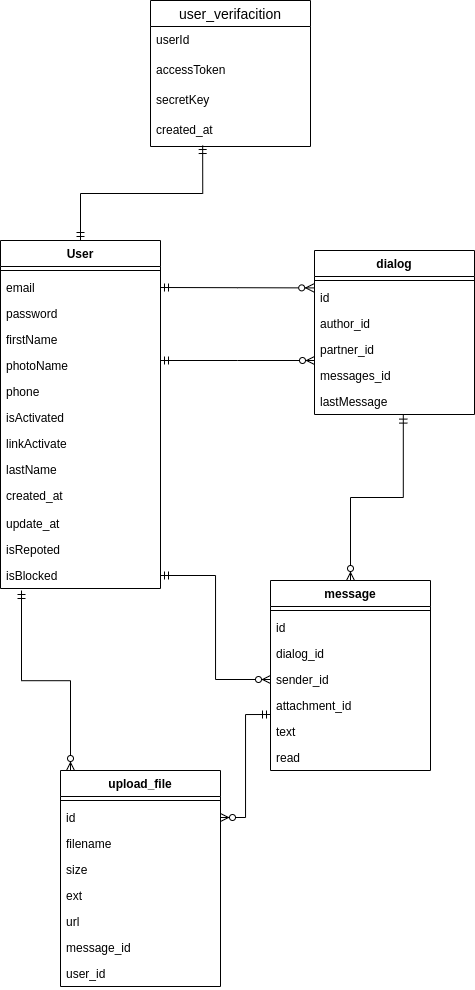

The diagram above was exported from draw.io. Its source (the exported page's mxGraphModel, read from the mxfile embedded in the PNG):
<mxGraphModel dx="1078" dy="1787" grid="1" gridSize="10" guides="1" tooltips="1" connect="1" arrows="1" fold="1" page="1" pageScale="1" pageWidth="827" pageHeight="1169" math="0" shadow="0">
  <root>
    <mxCell id="WIyWlLk6GJQsqaUBKTNV-0" />
    <mxCell id="WIyWlLk6GJQsqaUBKTNV-1" parent="WIyWlLk6GJQsqaUBKTNV-0" />
    <mxCell id="Z5bPQ3Elgx1Ai-uqJvqP-3" value="User" style="swimlane;fontStyle=1;align=center;verticalAlign=top;childLayout=stackLayout;horizontal=1;startSize=26;horizontalStack=0;resizeParent=1;resizeParentMax=0;resizeLast=0;collapsible=1;marginBottom=0;" parent="WIyWlLk6GJQsqaUBKTNV-1" vertex="1">
      <mxGeometry x="100" y="120" width="160" height="348" as="geometry" />
    </mxCell>
    <mxCell id="Z5bPQ3Elgx1Ai-uqJvqP-5" value="" style="line;strokeWidth=1;fillColor=none;align=left;verticalAlign=middle;spacingTop=-1;spacingLeft=3;spacingRight=3;rotatable=0;labelPosition=right;points=[];portConstraint=eastwest;" parent="Z5bPQ3Elgx1Ai-uqJvqP-3" vertex="1">
      <mxGeometry y="26" width="160" height="8" as="geometry" />
    </mxCell>
    <mxCell id="Z5bPQ3Elgx1Ai-uqJvqP-6" value="email" style="text;strokeColor=none;fillColor=none;align=left;verticalAlign=top;spacingLeft=4;spacingRight=4;overflow=hidden;rotatable=0;points=[[0,0.5],[1,0.5]];portConstraint=eastwest;" parent="Z5bPQ3Elgx1Ai-uqJvqP-3" vertex="1">
      <mxGeometry y="34" width="160" height="26" as="geometry" />
    </mxCell>
    <mxCell id="Z5bPQ3Elgx1Ai-uqJvqP-10" value="password" style="text;strokeColor=none;fillColor=none;align=left;verticalAlign=top;spacingLeft=4;spacingRight=4;overflow=hidden;rotatable=0;points=[[0,0.5],[1,0.5]];portConstraint=eastwest;" parent="Z5bPQ3Elgx1Ai-uqJvqP-3" vertex="1">
      <mxGeometry y="60" width="160" height="26" as="geometry" />
    </mxCell>
    <mxCell id="Z5bPQ3Elgx1Ai-uqJvqP-11" value="firstName" style="text;strokeColor=none;fillColor=none;align=left;verticalAlign=top;spacingLeft=4;spacingRight=4;overflow=hidden;rotatable=0;points=[[0,0.5],[1,0.5]];portConstraint=eastwest;" parent="Z5bPQ3Elgx1Ai-uqJvqP-3" vertex="1">
      <mxGeometry y="86" width="160" height="26" as="geometry" />
    </mxCell>
    <mxCell id="Z5bPQ3Elgx1Ai-uqJvqP-12" value="photoName" style="text;strokeColor=none;fillColor=none;align=left;verticalAlign=top;spacingLeft=4;spacingRight=4;overflow=hidden;rotatable=0;points=[[0,0.5],[1,0.5]];portConstraint=eastwest;" parent="Z5bPQ3Elgx1Ai-uqJvqP-3" vertex="1">
      <mxGeometry y="112" width="160" height="26" as="geometry" />
    </mxCell>
    <mxCell id="Z5bPQ3Elgx1Ai-uqJvqP-13" value="phone" style="text;strokeColor=none;fillColor=none;align=left;verticalAlign=top;spacingLeft=4;spacingRight=4;overflow=hidden;rotatable=0;points=[[0,0.5],[1,0.5]];portConstraint=eastwest;" parent="Z5bPQ3Elgx1Ai-uqJvqP-3" vertex="1">
      <mxGeometry y="138" width="160" height="26" as="geometry" />
    </mxCell>
    <mxCell id="Z5bPQ3Elgx1Ai-uqJvqP-14" value="isActivated" style="text;strokeColor=none;fillColor=none;align=left;verticalAlign=top;spacingLeft=4;spacingRight=4;overflow=hidden;rotatable=0;points=[[0,0.5],[1,0.5]];portConstraint=eastwest;" parent="Z5bPQ3Elgx1Ai-uqJvqP-3" vertex="1">
      <mxGeometry y="164" width="160" height="26" as="geometry" />
    </mxCell>
    <mxCell id="Z5bPQ3Elgx1Ai-uqJvqP-15" value="linkActivate" style="text;strokeColor=none;fillColor=none;align=left;verticalAlign=top;spacingLeft=4;spacingRight=4;overflow=hidden;rotatable=0;points=[[0,0.5],[1,0.5]];portConstraint=eastwest;" parent="Z5bPQ3Elgx1Ai-uqJvqP-3" vertex="1">
      <mxGeometry y="190" width="160" height="26" as="geometry" />
    </mxCell>
    <mxCell id="Z5bPQ3Elgx1Ai-uqJvqP-26" value="lastName" style="text;strokeColor=none;fillColor=none;align=left;verticalAlign=top;spacingLeft=4;spacingRight=4;overflow=hidden;rotatable=0;points=[[0,0.5],[1,0.5]];portConstraint=eastwest;" parent="Z5bPQ3Elgx1Ai-uqJvqP-3" vertex="1">
      <mxGeometry y="216" width="160" height="26" as="geometry" />
    </mxCell>
    <mxCell id="Z5bPQ3Elgx1Ai-uqJvqP-27" value="created_at" style="text;strokeColor=none;fillColor=none;align=left;verticalAlign=top;spacingLeft=4;spacingRight=4;overflow=hidden;rotatable=0;points=[[0,0.5],[1,0.5]];portConstraint=eastwest;" parent="Z5bPQ3Elgx1Ai-uqJvqP-3" vertex="1">
      <mxGeometry y="242" width="160" height="28" as="geometry" />
    </mxCell>
    <mxCell id="Z5bPQ3Elgx1Ai-uqJvqP-28" value="update_at" style="text;strokeColor=none;fillColor=none;align=left;verticalAlign=top;spacingLeft=4;spacingRight=4;overflow=hidden;rotatable=0;points=[[0,0.5],[1,0.5]];portConstraint=eastwest;" parent="Z5bPQ3Elgx1Ai-uqJvqP-3" vertex="1">
      <mxGeometry y="270" width="160" height="26" as="geometry" />
    </mxCell>
    <mxCell id="Z5bPQ3Elgx1Ai-uqJvqP-29" value="isRepoted" style="text;strokeColor=none;fillColor=none;align=left;verticalAlign=top;spacingLeft=4;spacingRight=4;overflow=hidden;rotatable=0;points=[[0,0.5],[1,0.5]];portConstraint=eastwest;" parent="Z5bPQ3Elgx1Ai-uqJvqP-3" vertex="1">
      <mxGeometry y="296" width="160" height="26" as="geometry" />
    </mxCell>
    <mxCell id="Z5bPQ3Elgx1Ai-uqJvqP-31" value="isBlocked" style="text;strokeColor=none;fillColor=none;align=left;verticalAlign=top;spacingLeft=4;spacingRight=4;overflow=hidden;rotatable=0;points=[[0,0.5],[1,0.5]];portConstraint=eastwest;" parent="Z5bPQ3Elgx1Ai-uqJvqP-3" vertex="1">
      <mxGeometry y="322" width="160" height="26" as="geometry" />
    </mxCell>
    <mxCell id="Z5bPQ3Elgx1Ai-uqJvqP-16" value="message" style="swimlane;fontStyle=1;align=center;verticalAlign=top;childLayout=stackLayout;horizontal=1;startSize=26;horizontalStack=0;resizeParent=1;resizeParentMax=0;resizeLast=0;collapsible=1;marginBottom=0;" parent="WIyWlLk6GJQsqaUBKTNV-1" vertex="1">
      <mxGeometry x="370" y="460" width="160" height="190" as="geometry" />
    </mxCell>
    <mxCell id="Z5bPQ3Elgx1Ai-uqJvqP-17" value="" style="line;strokeWidth=1;fillColor=none;align=left;verticalAlign=middle;spacingTop=-1;spacingLeft=3;spacingRight=3;rotatable=0;labelPosition=right;points=[];portConstraint=eastwest;" parent="Z5bPQ3Elgx1Ai-uqJvqP-16" vertex="1">
      <mxGeometry y="26" width="160" height="8" as="geometry" />
    </mxCell>
    <mxCell id="Z5bPQ3Elgx1Ai-uqJvqP-18" value="id" style="text;strokeColor=none;fillColor=none;align=left;verticalAlign=top;spacingLeft=4;spacingRight=4;overflow=hidden;rotatable=0;points=[[0,0.5],[1,0.5]];portConstraint=eastwest;" parent="Z5bPQ3Elgx1Ai-uqJvqP-16" vertex="1">
      <mxGeometry y="34" width="160" height="26" as="geometry" />
    </mxCell>
    <mxCell id="Z5bPQ3Elgx1Ai-uqJvqP-19" value="dialog_id" style="text;strokeColor=none;fillColor=none;align=left;verticalAlign=top;spacingLeft=4;spacingRight=4;overflow=hidden;rotatable=0;points=[[0,0.5],[1,0.5]];portConstraint=eastwest;" parent="Z5bPQ3Elgx1Ai-uqJvqP-16" vertex="1">
      <mxGeometry y="60" width="160" height="26" as="geometry" />
    </mxCell>
    <mxCell id="Z5bPQ3Elgx1Ai-uqJvqP-20" value="sender_id" style="text;strokeColor=none;fillColor=none;align=left;verticalAlign=top;spacingLeft=4;spacingRight=4;overflow=hidden;rotatable=0;points=[[0,0.5],[1,0.5]];portConstraint=eastwest;" parent="Z5bPQ3Elgx1Ai-uqJvqP-16" vertex="1">
      <mxGeometry y="86" width="160" height="26" as="geometry" />
    </mxCell>
    <mxCell id="Z5bPQ3Elgx1Ai-uqJvqP-21" value="attachment_id" style="text;strokeColor=none;fillColor=none;align=left;verticalAlign=top;spacingLeft=4;spacingRight=4;overflow=hidden;rotatable=0;points=[[0,0.5],[1,0.5]];portConstraint=eastwest;" parent="Z5bPQ3Elgx1Ai-uqJvqP-16" vertex="1">
      <mxGeometry y="112" width="160" height="26" as="geometry" />
    </mxCell>
    <mxCell id="Z5bPQ3Elgx1Ai-uqJvqP-22" value="text" style="text;strokeColor=none;fillColor=none;align=left;verticalAlign=top;spacingLeft=4;spacingRight=4;overflow=hidden;rotatable=0;points=[[0,0.5],[1,0.5]];portConstraint=eastwest;" parent="Z5bPQ3Elgx1Ai-uqJvqP-16" vertex="1">
      <mxGeometry y="138" width="160" height="26" as="geometry" />
    </mxCell>
    <mxCell id="Z5bPQ3Elgx1Ai-uqJvqP-23" value="read" style="text;strokeColor=none;fillColor=none;align=left;verticalAlign=top;spacingLeft=4;spacingRight=4;overflow=hidden;rotatable=0;points=[[0,0.5],[1,0.5]];portConstraint=eastwest;" parent="Z5bPQ3Elgx1Ai-uqJvqP-16" vertex="1">
      <mxGeometry y="164" width="160" height="26" as="geometry" />
    </mxCell>
    <mxCell id="Z5bPQ3Elgx1Ai-uqJvqP-57" value="user_verifacition" style="swimlane;fontStyle=0;childLayout=stackLayout;horizontal=1;startSize=26;horizontalStack=0;resizeParent=1;resizeParentMax=0;resizeLast=0;collapsible=1;marginBottom=0;align=center;fontSize=14;fontFamily=Helvetica;fontColor=default;fillColor=none;gradientColor=none;" parent="WIyWlLk6GJQsqaUBKTNV-1" vertex="1">
      <mxGeometry x="250" y="-120" width="160" height="146" as="geometry" />
    </mxCell>
    <mxCell id="Z5bPQ3Elgx1Ai-uqJvqP-58" value="userId" style="text;strokeColor=none;fillColor=none;spacingLeft=4;spacingRight=4;overflow=hidden;rotatable=0;points=[[0,0.5],[1,0.5]];portConstraint=eastwest;fontSize=12;fontFamily=Helvetica;fontColor=default;" parent="Z5bPQ3Elgx1Ai-uqJvqP-57" vertex="1">
      <mxGeometry y="26" width="160" height="30" as="geometry" />
    </mxCell>
    <mxCell id="Z5bPQ3Elgx1Ai-uqJvqP-59" value="accessToken" style="text;strokeColor=none;fillColor=none;spacingLeft=4;spacingRight=4;overflow=hidden;rotatable=0;points=[[0,0.5],[1,0.5]];portConstraint=eastwest;fontSize=12;fontFamily=Helvetica;fontColor=default;" parent="Z5bPQ3Elgx1Ai-uqJvqP-57" vertex="1">
      <mxGeometry y="56" width="160" height="30" as="geometry" />
    </mxCell>
    <mxCell id="Z5bPQ3Elgx1Ai-uqJvqP-60" value="secretKey" style="text;strokeColor=none;fillColor=none;spacingLeft=4;spacingRight=4;overflow=hidden;rotatable=0;points=[[0,0.5],[1,0.5]];portConstraint=eastwest;fontSize=12;fontFamily=Helvetica;fontColor=default;" parent="Z5bPQ3Elgx1Ai-uqJvqP-57" vertex="1">
      <mxGeometry y="86" width="160" height="30" as="geometry" />
    </mxCell>
    <mxCell id="Z5bPQ3Elgx1Ai-uqJvqP-61" value="created_at" style="text;strokeColor=none;fillColor=none;spacingLeft=4;spacingRight=4;overflow=hidden;rotatable=0;points=[[0,0.5],[1,0.5]];portConstraint=eastwest;fontSize=12;fontFamily=Helvetica;fontColor=default;" parent="Z5bPQ3Elgx1Ai-uqJvqP-57" vertex="1">
      <mxGeometry y="116" width="160" height="30" as="geometry" />
    </mxCell>
    <mxCell id="Z5bPQ3Elgx1Ai-uqJvqP-67" value="" style="fontSize=12;html=1;endArrow=ERmandOne;startArrow=ERmandOne;rounded=0;fontFamily=Helvetica;fontColor=default;exitX=0.5;exitY=0;exitDx=0;exitDy=0;entryX=0.326;entryY=0.967;entryDx=0;entryDy=0;entryPerimeter=0;edgeStyle=orthogonalEdgeStyle;" parent="WIyWlLk6GJQsqaUBKTNV-1" source="Z5bPQ3Elgx1Ai-uqJvqP-3" target="Z5bPQ3Elgx1Ai-uqJvqP-61" edge="1">
      <mxGeometry width="100" height="100" relative="1" as="geometry">
        <mxPoint x="270" y="240" as="sourcePoint" />
        <mxPoint x="320" y="30" as="targetPoint" />
      </mxGeometry>
    </mxCell>
    <mxCell id="ZsjenA19Q-jR-HUIvVAQ-0" value="upload_file" style="swimlane;fontStyle=1;align=center;verticalAlign=top;childLayout=stackLayout;horizontal=1;startSize=26;horizontalStack=0;resizeParent=1;resizeParentMax=0;resizeLast=0;collapsible=1;marginBottom=0;" vertex="1" parent="WIyWlLk6GJQsqaUBKTNV-1">
      <mxGeometry x="160" y="650" width="160" height="216" as="geometry" />
    </mxCell>
    <mxCell id="ZsjenA19Q-jR-HUIvVAQ-1" value="" style="line;strokeWidth=1;fillColor=none;align=left;verticalAlign=middle;spacingTop=-1;spacingLeft=3;spacingRight=3;rotatable=0;labelPosition=right;points=[];portConstraint=eastwest;" vertex="1" parent="ZsjenA19Q-jR-HUIvVAQ-0">
      <mxGeometry y="26" width="160" height="8" as="geometry" />
    </mxCell>
    <mxCell id="ZsjenA19Q-jR-HUIvVAQ-2" value="id" style="text;strokeColor=none;fillColor=none;align=left;verticalAlign=top;spacingLeft=4;spacingRight=4;overflow=hidden;rotatable=0;points=[[0,0.5],[1,0.5]];portConstraint=eastwest;" vertex="1" parent="ZsjenA19Q-jR-HUIvVAQ-0">
      <mxGeometry y="34" width="160" height="26" as="geometry" />
    </mxCell>
    <mxCell id="ZsjenA19Q-jR-HUIvVAQ-3" value="filename" style="text;strokeColor=none;fillColor=none;align=left;verticalAlign=top;spacingLeft=4;spacingRight=4;overflow=hidden;rotatable=0;points=[[0,0.5],[1,0.5]];portConstraint=eastwest;" vertex="1" parent="ZsjenA19Q-jR-HUIvVAQ-0">
      <mxGeometry y="60" width="160" height="26" as="geometry" />
    </mxCell>
    <mxCell id="ZsjenA19Q-jR-HUIvVAQ-4" value="size" style="text;strokeColor=none;fillColor=none;align=left;verticalAlign=top;spacingLeft=4;spacingRight=4;overflow=hidden;rotatable=0;points=[[0,0.5],[1,0.5]];portConstraint=eastwest;" vertex="1" parent="ZsjenA19Q-jR-HUIvVAQ-0">
      <mxGeometry y="86" width="160" height="26" as="geometry" />
    </mxCell>
    <mxCell id="ZsjenA19Q-jR-HUIvVAQ-5" value="ext" style="text;strokeColor=none;fillColor=none;align=left;verticalAlign=top;spacingLeft=4;spacingRight=4;overflow=hidden;rotatable=0;points=[[0,0.5],[1,0.5]];portConstraint=eastwest;" vertex="1" parent="ZsjenA19Q-jR-HUIvVAQ-0">
      <mxGeometry y="112" width="160" height="26" as="geometry" />
    </mxCell>
    <mxCell id="ZsjenA19Q-jR-HUIvVAQ-42" value="url" style="text;strokeColor=none;fillColor=none;align=left;verticalAlign=top;spacingLeft=4;spacingRight=4;overflow=hidden;rotatable=0;points=[[0,0.5],[1,0.5]];portConstraint=eastwest;" vertex="1" parent="ZsjenA19Q-jR-HUIvVAQ-0">
      <mxGeometry y="138" width="160" height="26" as="geometry" />
    </mxCell>
    <mxCell id="ZsjenA19Q-jR-HUIvVAQ-43" value="message_id" style="text;strokeColor=none;fillColor=none;align=left;verticalAlign=top;spacingLeft=4;spacingRight=4;overflow=hidden;rotatable=0;points=[[0,0.5],[1,0.5]];portConstraint=eastwest;" vertex="1" parent="ZsjenA19Q-jR-HUIvVAQ-0">
      <mxGeometry y="164" width="160" height="26" as="geometry" />
    </mxCell>
    <mxCell id="ZsjenA19Q-jR-HUIvVAQ-45" value="user_id" style="text;strokeColor=none;fillColor=none;align=left;verticalAlign=top;spacingLeft=4;spacingRight=4;overflow=hidden;rotatable=0;points=[[0,0.5],[1,0.5]];portConstraint=eastwest;" vertex="1" parent="ZsjenA19Q-jR-HUIvVAQ-0">
      <mxGeometry y="190" width="160" height="26" as="geometry" />
    </mxCell>
    <mxCell id="ZsjenA19Q-jR-HUIvVAQ-9" value="" style="edgeStyle=orthogonalEdgeStyle;fontSize=12;html=1;endArrow=ERzeroToMany;startArrow=ERmandOne;rounded=0;entryX=1;entryY=0.5;entryDx=0;entryDy=0;" edge="1" parent="WIyWlLk6GJQsqaUBKTNV-1" target="ZsjenA19Q-jR-HUIvVAQ-2">
      <mxGeometry width="100" height="100" relative="1" as="geometry">
        <mxPoint x="370" y="594" as="sourcePoint" />
        <mxPoint x="640" y="330" as="targetPoint" />
        <Array as="points">
          <mxPoint x="345" y="594" />
          <mxPoint x="345" y="697" />
        </Array>
      </mxGeometry>
    </mxCell>
    <mxCell id="ZsjenA19Q-jR-HUIvVAQ-24" value="" style="fontSize=12;html=1;endArrow=ERzeroToMany;startArrow=ERmandOne;rounded=0;edgeStyle=orthogonalEdgeStyle;entryX=0;entryY=0.5;entryDx=0;entryDy=0;" edge="1" parent="WIyWlLk6GJQsqaUBKTNV-1" source="Z5bPQ3Elgx1Ai-uqJvqP-31" target="Z5bPQ3Elgx1Ai-uqJvqP-20">
      <mxGeometry width="100" height="100" relative="1" as="geometry">
        <mxPoint x="209.99999999999983" y="501.00199999999984" as="sourcePoint" />
        <mxPoint x="320.32" y="667.4" as="targetPoint" />
      </mxGeometry>
    </mxCell>
    <mxCell id="ZsjenA19Q-jR-HUIvVAQ-25" value="dialog" style="swimlane;fontStyle=1;align=center;verticalAlign=top;childLayout=stackLayout;horizontal=1;startSize=26;horizontalStack=0;resizeParent=1;resizeParentMax=0;resizeLast=0;collapsible=1;marginBottom=0;" vertex="1" parent="WIyWlLk6GJQsqaUBKTNV-1">
      <mxGeometry x="414" y="130" width="160" height="164" as="geometry" />
    </mxCell>
    <mxCell id="ZsjenA19Q-jR-HUIvVAQ-26" value="" style="line;strokeWidth=1;fillColor=none;align=left;verticalAlign=middle;spacingTop=-1;spacingLeft=3;spacingRight=3;rotatable=0;labelPosition=right;points=[];portConstraint=eastwest;" vertex="1" parent="ZsjenA19Q-jR-HUIvVAQ-25">
      <mxGeometry y="26" width="160" height="8" as="geometry" />
    </mxCell>
    <mxCell id="ZsjenA19Q-jR-HUIvVAQ-27" value="id" style="text;strokeColor=none;fillColor=none;align=left;verticalAlign=top;spacingLeft=4;spacingRight=4;overflow=hidden;rotatable=0;points=[[0,0.5],[1,0.5]];portConstraint=eastwest;" vertex="1" parent="ZsjenA19Q-jR-HUIvVAQ-25">
      <mxGeometry y="34" width="160" height="26" as="geometry" />
    </mxCell>
    <mxCell id="ZsjenA19Q-jR-HUIvVAQ-28" value="author_id" style="text;strokeColor=none;fillColor=none;align=left;verticalAlign=top;spacingLeft=4;spacingRight=4;overflow=hidden;rotatable=0;points=[[0,0.5],[1,0.5]];portConstraint=eastwest;" vertex="1" parent="ZsjenA19Q-jR-HUIvVAQ-25">
      <mxGeometry y="60" width="160" height="26" as="geometry" />
    </mxCell>
    <mxCell id="ZsjenA19Q-jR-HUIvVAQ-29" value="partner_id" style="text;strokeColor=none;fillColor=none;align=left;verticalAlign=top;spacingLeft=4;spacingRight=4;overflow=hidden;rotatable=0;points=[[0,0.5],[1,0.5]];portConstraint=eastwest;" vertex="1" parent="ZsjenA19Q-jR-HUIvVAQ-25">
      <mxGeometry y="86" width="160" height="26" as="geometry" />
    </mxCell>
    <mxCell id="ZsjenA19Q-jR-HUIvVAQ-30" value="messages_id" style="text;strokeColor=none;fillColor=none;align=left;verticalAlign=top;spacingLeft=4;spacingRight=4;overflow=hidden;rotatable=0;points=[[0,0.5],[1,0.5]];portConstraint=eastwest;" vertex="1" parent="ZsjenA19Q-jR-HUIvVAQ-25">
      <mxGeometry y="112" width="160" height="26" as="geometry" />
    </mxCell>
    <mxCell id="ZsjenA19Q-jR-HUIvVAQ-31" value="lastMessage" style="text;strokeColor=none;fillColor=none;align=left;verticalAlign=top;spacingLeft=4;spacingRight=4;overflow=hidden;rotatable=0;points=[[0,0.5],[1,0.5]];portConstraint=eastwest;" vertex="1" parent="ZsjenA19Q-jR-HUIvVAQ-25">
      <mxGeometry y="138" width="160" height="26" as="geometry" />
    </mxCell>
    <mxCell id="ZsjenA19Q-jR-HUIvVAQ-37" value="" style="fontSize=12;html=1;endArrow=ERzeroToMany;startArrow=ERmandOne;rounded=0;entryX=0.5;entryY=0;entryDx=0;entryDy=0;edgeStyle=orthogonalEdgeStyle;exitX=0.555;exitY=1.023;exitDx=0;exitDy=0;exitPerimeter=0;" edge="1" parent="WIyWlLk6GJQsqaUBKTNV-1" source="ZsjenA19Q-jR-HUIvVAQ-31" target="Z5bPQ3Elgx1Ai-uqJvqP-16">
      <mxGeometry width="100" height="100" relative="1" as="geometry">
        <mxPoint x="520" y="300" as="sourcePoint" />
        <mxPoint x="500" y="430" as="targetPoint" />
      </mxGeometry>
    </mxCell>
    <mxCell id="ZsjenA19Q-jR-HUIvVAQ-40" value="" style="fontSize=12;html=1;endArrow=ERzeroToMany;startArrow=ERmandOne;rounded=0;entryX=-0.005;entryY=0.131;entryDx=0;entryDy=0;edgeStyle=orthogonalEdgeStyle;exitX=1;exitY=0.5;exitDx=0;exitDy=0;entryPerimeter=0;" edge="1" parent="WIyWlLk6GJQsqaUBKTNV-1" source="Z5bPQ3Elgx1Ai-uqJvqP-6" target="ZsjenA19Q-jR-HUIvVAQ-27">
      <mxGeometry width="100" height="100" relative="1" as="geometry">
        <mxPoint x="342.79999999999995" y="199.99799999999996" as="sourcePoint" />
        <mxPoint x="290" y="365.4" as="targetPoint" />
      </mxGeometry>
    </mxCell>
    <mxCell id="ZsjenA19Q-jR-HUIvVAQ-41" value="" style="fontSize=12;html=1;endArrow=ERzeroToMany;startArrow=ERmandOne;rounded=0;edgeStyle=elbowEdgeStyle;" edge="1" parent="WIyWlLk6GJQsqaUBKTNV-1">
      <mxGeometry width="100" height="100" relative="1" as="geometry">
        <mxPoint x="260" y="240" as="sourcePoint" />
        <mxPoint x="414" y="240" as="targetPoint" />
      </mxGeometry>
    </mxCell>
    <mxCell id="ZsjenA19Q-jR-HUIvVAQ-46" value="" style="fontSize=12;html=1;endArrow=ERzeroToMany;startArrow=ERmandOne;rounded=0;edgeStyle=elbowEdgeStyle;elbow=vertical;" edge="1" parent="WIyWlLk6GJQsqaUBKTNV-1">
      <mxGeometry width="100" height="100" relative="1" as="geometry">
        <mxPoint x="121" y="470" as="sourcePoint" />
        <mxPoint x="170" y="650" as="targetPoint" />
      </mxGeometry>
    </mxCell>
  </root>
</mxGraphModel>